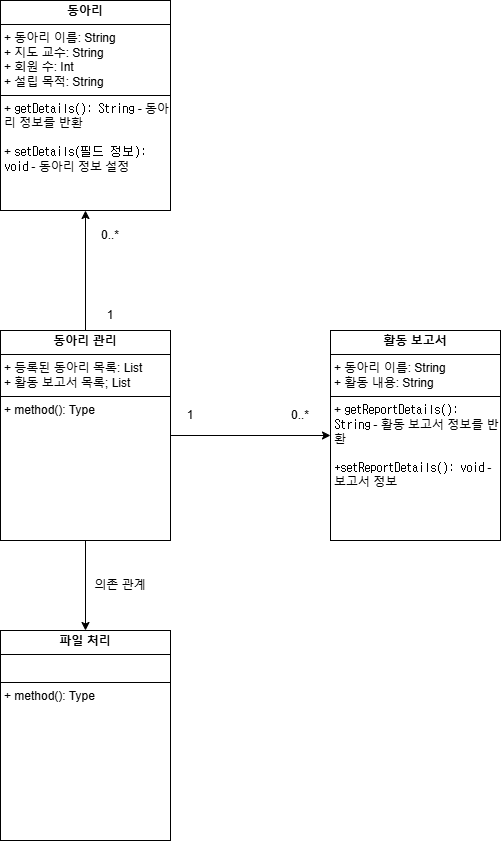

The diagram above was exported from draw.io. Its source (the exported page's mxGraphModel, read from the mxfile embedded in the PNG):
<mxGraphModel dx="966" dy="1179" grid="1" gridSize="10" guides="1" tooltips="1" connect="1" arrows="1" fold="1" page="1" pageScale="1" pageWidth="827" pageHeight="1169" math="0" shadow="0">
  <root>
    <mxCell id="0" />
    <mxCell id="1" parent="0" />
    <mxCell id="-gGtnnUnQesTZX8QsFjy-1" value="&lt;p style=&quot;margin:0px;margin-top:4px;text-align:center;&quot;&gt;&lt;b&gt;동아리&lt;/b&gt;&lt;/p&gt;&lt;hr size=&quot;1&quot; style=&quot;border-style:solid;&quot;&gt;&lt;p style=&quot;margin:0px;margin-left:4px;&quot;&gt;+ 동아리 이름: String&lt;/p&gt;&lt;p style=&quot;margin:0px;margin-left:4px;&quot;&gt;+ 지도 교수:&amp;nbsp;&lt;span style=&quot;background-color: initial;&quot;&gt;String&lt;/span&gt;&lt;/p&gt;&lt;p style=&quot;margin:0px;margin-left:4px;&quot;&gt;+ 회원 수: Int&lt;/p&gt;&lt;p style=&quot;margin:0px;margin-left:4px;&quot;&gt;+ 설립 목적:&amp;nbsp;&lt;span style=&quot;background-color: initial;&quot;&gt;String&lt;/span&gt;&lt;/p&gt;&lt;hr size=&quot;1&quot; style=&quot;border-style:solid;&quot;&gt;&lt;p style=&quot;margin:0px;margin-left:4px;&quot;&gt;+&amp;nbsp;&lt;code style=&quot;background-color: initial;&quot;&gt;getDetails(): String&lt;/code&gt;&lt;span style=&quot;background-color: initial;&quot;&gt; - 동아리 정보를 반환&lt;/span&gt;&lt;/p&gt;&lt;p style=&quot;margin:0px;margin-left:4px;&quot;&gt;&lt;span style=&quot;background-color: initial;&quot;&gt;&lt;br&gt;&lt;/span&gt;&lt;/p&gt;&lt;p style=&quot;margin:0px;margin-left:4px;&quot;&gt;+&amp;nbsp;&lt;code style=&quot;background-color: initial;&quot;&gt;setDetails(필드 정보): void&lt;/code&gt;&lt;span style=&quot;background-color: initial;&quot;&gt; - 동아리 정보 설정&lt;/span&gt;&lt;/p&gt;" style="verticalAlign=top;align=left;overflow=fill;html=1;whiteSpace=wrap;" vertex="1" parent="1">
      <mxGeometry x="40" y="200" width="170" height="210" as="geometry" />
    </mxCell>
    <mxCell id="-gGtnnUnQesTZX8QsFjy-2" value="&lt;p style=&quot;margin:0px;margin-top:4px;text-align:center;&quot;&gt;&lt;b&gt;활동 보고서&lt;/b&gt;&lt;/p&gt;&lt;hr size=&quot;1&quot; style=&quot;border-style:solid;&quot;&gt;&lt;p style=&quot;margin:0px;margin-left:4px;&quot;&gt;+ 동아리 이름: String&lt;/p&gt;&lt;p style=&quot;margin:0px;margin-left:4px;&quot;&gt;+ 활동 내용&lt;span style=&quot;background-color: initial;&quot;&gt;: String&lt;/span&gt;&lt;/p&gt;&lt;hr size=&quot;1&quot; style=&quot;border-style:solid;&quot;&gt;&lt;p style=&quot;margin:0px;margin-left:4px;&quot;&gt;+&amp;nbsp;&lt;code style=&quot;background-color: initial;&quot;&gt;getReportDetails(): String&lt;/code&gt;&lt;span style=&quot;background-color: initial;&quot;&gt; - 활동 보고서 정보를 반환&lt;/span&gt;&lt;/p&gt;&lt;p style=&quot;margin:0px;margin-left:4px;&quot;&gt;&lt;span style=&quot;background-color: initial;&quot;&gt;&lt;br&gt;&lt;/span&gt;&lt;/p&gt;&lt;p style=&quot;margin:0px;margin-left:4px;&quot;&gt;&lt;code&gt;+setReportDetails(): void&lt;/code&gt; - 보고서 정보&lt;/p&gt;" style="verticalAlign=top;align=left;overflow=fill;html=1;whiteSpace=wrap;" vertex="1" parent="1">
      <mxGeometry x="370" y="530" width="170" height="210" as="geometry" />
    </mxCell>
    <mxCell id="-gGtnnUnQesTZX8QsFjy-4" value="&lt;p style=&quot;margin:0px;margin-top:4px;text-align:center;&quot;&gt;&lt;b&gt;파일 처리&lt;/b&gt;&lt;/p&gt;&lt;hr size=&quot;1&quot; style=&quot;border-style:solid;&quot;&gt;&lt;p style=&quot;margin:0px;margin-left:4px;&quot;&gt;&lt;br&gt;&lt;/p&gt;&lt;hr size=&quot;1&quot; style=&quot;border-style:solid;&quot;&gt;&lt;p style=&quot;margin:0px;margin-left:4px;&quot;&gt;+ method(): Type&lt;/p&gt;" style="verticalAlign=top;align=left;overflow=fill;html=1;whiteSpace=wrap;" vertex="1" parent="1">
      <mxGeometry x="40" y="830" width="170" height="210" as="geometry" />
    </mxCell>
    <mxCell id="-gGtnnUnQesTZX8QsFjy-6" value="" style="edgeStyle=orthogonalEdgeStyle;rounded=0;orthogonalLoop=1;jettySize=auto;html=1;" edge="1" parent="1" source="-gGtnnUnQesTZX8QsFjy-5" target="-gGtnnUnQesTZX8QsFjy-1">
      <mxGeometry relative="1" as="geometry" />
    </mxCell>
    <mxCell id="-gGtnnUnQesTZX8QsFjy-10" style="edgeStyle=orthogonalEdgeStyle;rounded=0;orthogonalLoop=1;jettySize=auto;html=1;exitX=1;exitY=0.5;exitDx=0;exitDy=0;" edge="1" parent="1" source="-gGtnnUnQesTZX8QsFjy-5" target="-gGtnnUnQesTZX8QsFjy-2">
      <mxGeometry relative="1" as="geometry" />
    </mxCell>
    <mxCell id="-gGtnnUnQesTZX8QsFjy-13" value="" style="edgeStyle=orthogonalEdgeStyle;rounded=0;orthogonalLoop=1;jettySize=auto;html=1;" edge="1" parent="1" source="-gGtnnUnQesTZX8QsFjy-5" target="-gGtnnUnQesTZX8QsFjy-4">
      <mxGeometry relative="1" as="geometry" />
    </mxCell>
    <mxCell id="-gGtnnUnQesTZX8QsFjy-5" value="&lt;p style=&quot;margin:0px;margin-top:4px;text-align:center;&quot;&gt;&lt;b&gt;동아리 관리&lt;/b&gt;&lt;/p&gt;&lt;hr size=&quot;1&quot; style=&quot;border-style:solid;&quot;&gt;&lt;p style=&quot;margin:0px;margin-left:4px;&quot;&gt;+ 등록된 동아리 목록: List&lt;/p&gt;&lt;p style=&quot;margin:0px;margin-left:4px;&quot;&gt;+ 활동 보고서 목록; List&lt;/p&gt;&lt;hr size=&quot;1&quot; style=&quot;border-style:solid;&quot;&gt;&lt;p style=&quot;margin:0px;margin-left:4px;&quot;&gt;+ method(): Type&lt;/p&gt;" style="verticalAlign=top;align=left;overflow=fill;html=1;whiteSpace=wrap;" vertex="1" parent="1">
      <mxGeometry x="40" y="530" width="170" height="210" as="geometry" />
    </mxCell>
    <mxCell id="-gGtnnUnQesTZX8QsFjy-7" value="1" style="text;html=1;align=center;verticalAlign=middle;whiteSpace=wrap;rounded=0;" vertex="1" parent="1">
      <mxGeometry x="130" y="500" width="40" height="30" as="geometry" />
    </mxCell>
    <mxCell id="-gGtnnUnQesTZX8QsFjy-8" value="0..*" style="text;html=1;align=center;verticalAlign=middle;whiteSpace=wrap;rounded=0;" vertex="1" parent="1">
      <mxGeometry x="130" y="420" width="40" height="30" as="geometry" />
    </mxCell>
    <mxCell id="-gGtnnUnQesTZX8QsFjy-11" value="1" style="text;html=1;align=center;verticalAlign=middle;whiteSpace=wrap;rounded=0;" vertex="1" parent="1">
      <mxGeometry x="210" y="600" width="40" height="30" as="geometry" />
    </mxCell>
    <mxCell id="-gGtnnUnQesTZX8QsFjy-12" value="0..*" style="text;html=1;align=center;verticalAlign=middle;whiteSpace=wrap;rounded=0;" vertex="1" parent="1">
      <mxGeometry x="320" y="600" width="40" height="30" as="geometry" />
    </mxCell>
    <mxCell id="-gGtnnUnQesTZX8QsFjy-14" value="의존 관계" style="text;html=1;align=center;verticalAlign=middle;whiteSpace=wrap;rounded=0;" vertex="1" parent="1">
      <mxGeometry x="130" y="770" width="60" height="30" as="geometry" />
    </mxCell>
  </root>
</mxGraphModel>